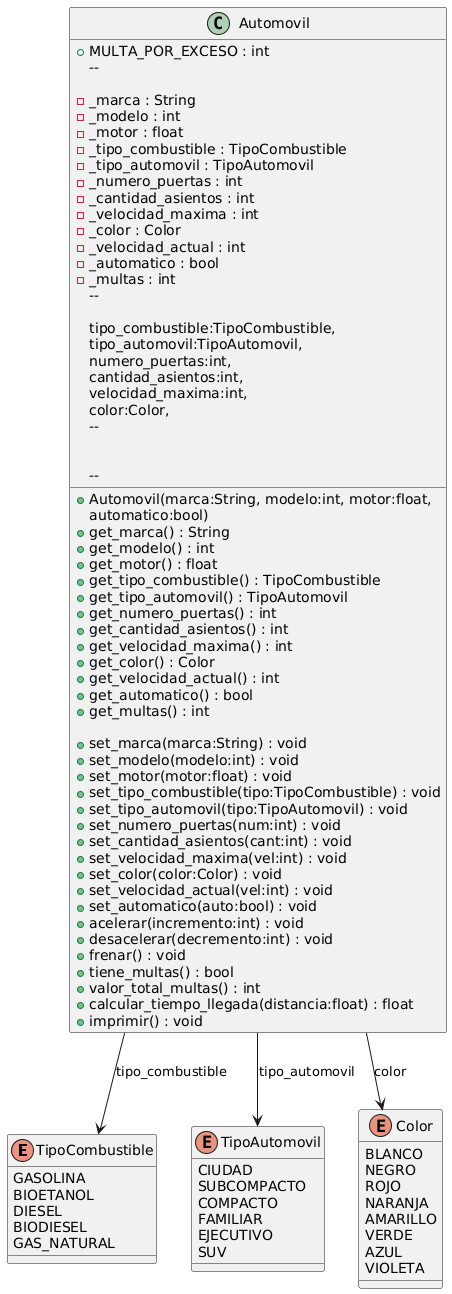

The diagram above was rendered by PlantUML. Its source (embedded in the PNG):
@startuml
enum TipoCombustible {
    GASOLINA
    BIOETANOL
    DIESEL
    BIODIESEL
    GAS_NATURAL
}

enum TipoAutomovil {
    CIUDAD
    SUBCOMPACTO
    COMPACTO
    FAMILIAR
    EJECUTIVO
    SUV
}

enum Color {
    BLANCO
    NEGRO
    ROJO
    NARANJA
    AMARILLO
    VERDE
    AZUL
    VIOLETA
}

class Automovil {

    + MULTA_POR_EXCESO : int
    --

    - _marca : String
    - _modelo : int
    - _motor : float
    - _tipo_combustible : TipoCombustible
    - _tipo_automovil : TipoAutomovil
    - _numero_puertas : int
    - _cantidad_asientos : int
    - _velocidad_maxima : int
    - _color : Color
    - _velocidad_actual : int
    - _automatico : bool
    - _multas : int
    --

    + Automovil(marca:String, modelo:int, motor:float,
                tipo_combustible:TipoCombustible,
                tipo_automovil:TipoAutomovil,
                numero_puertas:int,
                cantidad_asientos:int,
                velocidad_maxima:int,
                color:Color,
                automatico:bool)
    --

    + get_marca() : String
    + get_modelo() : int
    + get_motor() : float
    + get_tipo_combustible() : TipoCombustible
    + get_tipo_automovil() : TipoAutomovil
    + get_numero_puertas() : int
    + get_cantidad_asientos() : int
    + get_velocidad_maxima() : int
    + get_color() : Color
    + get_velocidad_actual() : int
    + get_automatico() : bool
    + get_multas() : int

    + set_marca(marca:String) : void
    + set_modelo(modelo:int) : void
    + set_motor(motor:float) : void
    + set_tipo_combustible(tipo:TipoCombustible) : void
    + set_tipo_automovil(tipo:TipoAutomovil) : void
    + set_numero_puertas(num:int) : void
    + set_cantidad_asientos(cant:int) : void
    + set_velocidad_maxima(vel:int) : void
    + set_color(color:Color) : void
    + set_velocidad_actual(vel:int) : void
    + set_automatico(auto:bool) : void
    --

    + acelerar(incremento:int) : void
    + desacelerar(decremento:int) : void
    + frenar() : void
    + tiene_multas() : bool
    + valor_total_multas() : int
    + calcular_tiempo_llegada(distancia:float) : float
    + imprimir() : void
}

Automovil --> TipoCombustible : tipo_combustible
Automovil --> TipoAutomovil : tipo_automovil
Automovil --> Color : color
@enduml